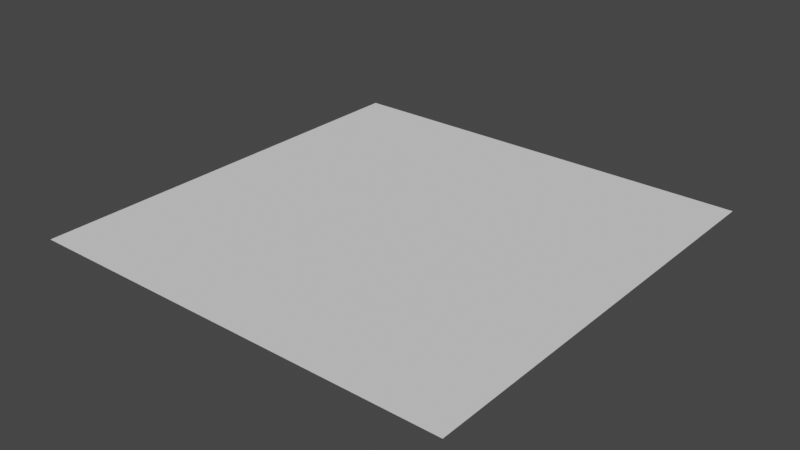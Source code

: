 # Source: template.blend  (saved by Blender 3.5.10; exported with 4.5.12 LTS)
import bpy
from mathutils import Matrix  # noqa: F401  (used for matrix-valued properties, if any)

bpy.ops.wm.read_factory_settings(use_empty=True)
scene = bpy.context.scene
scene.name = 'Scene'

# ---- world
world_world = bpy.data.worlds.new('World'); scene.world = world_world
world_world.use_nodes = True; world_world.node_tree.nodes.clear()
_N = world_world.node_tree.nodes; _L = world_world.node_tree.links
n0 = _N.new('ShaderNodeOutputWorld'); n0.name = 'World Output'; n0.location = (300, 300)
n1 = _N.new('ShaderNodeBackground'); n1.name = 'Background'; n1.location = (10, 300)
n1.inputs[0].default_value = (0.05088, 0.05088, 0.05088, 1.0)
_L.new(n1.outputs[0], n0.inputs[0])
n0.is_active_output = True
world_world.color = (0.05088, 0.05088, 0.05088)
world_world.use_sun_shadow = False
world_world.sun_shadow_jitter_overblur = 0.0

# ---- meshes
me_plane = bpy.data.meshes.new('Plane')
me_plane.from_pydata([(-1.0, -1.0, 0.0), (1.0, -1.0, 0.0), (-1.0, 1.0, 0.0), (1.0, 1.0, 0.0)], [], [(0, 1, 3, 2)])
_uv = me_plane.uv_layers.new(name='UVMap')
_uv.uv.foreach_set('vector', [0.0, 0.0, 1.0, 0.0, 1.0, 1.0, 0.0, 1.0])
me_plane.update()

# ---- objects
ob_plane = bpy.data.objects.new('Plane', me_plane)

# ---- transforms, parenting, visibility, modifiers, constraints
ob_plane.location = (0.0, 0.0, 0.0)
ob_plane.scale = (5.0, 5.0, 1.0)

# ---- collection membership
scene.collection.objects.link(ob_plane)

# ---- scene / render settings (as saved in the file)
scene.frame_start = 1; scene.frame_end = 250; scene.frame_set(1)
scene.render.engine = 'BLENDER_EEVEE_NEXT'
scene.cycles.sampling_pattern = 'TABULATED_SOBOL'
scene.view_settings.view_transform = 'Filmic'
bpy.context.view_layer.update()

# ---- added for rendering (the .blend has no active camera and no usable light): camera, sun
cam_auto = bpy.data.cameras.new('AutoCamera')
cam_auto.lens = 50.0
cam_auto.sensor_width = 36.0
cam_auto.clip_end = 1000.0
ob_auto_camera = bpy.data.objects.new('AutoCamera', cam_auto)
scene.collection.objects.link(ob_auto_camera)
ob_auto_camera.location = (13.0847, -15.7016, 10.4677)
ob_auto_camera.rotation_euler = (1.09748, -7.21219e-08, 0.694738)
scene.camera = ob_auto_camera
light_auto_sun = bpy.data.lights.new('AutoSun', 'SUN')
light_auto_sun.energy = 3.0
light_auto_sun.angle = 0.0523599
ob_auto_sun = bpy.data.objects.new('AutoSun', light_auto_sun)
scene.collection.objects.link(ob_auto_sun)
ob_auto_sun.rotation_euler = (0.872665, 0.174533, 0.523599)
bpy.context.view_layer.update()
